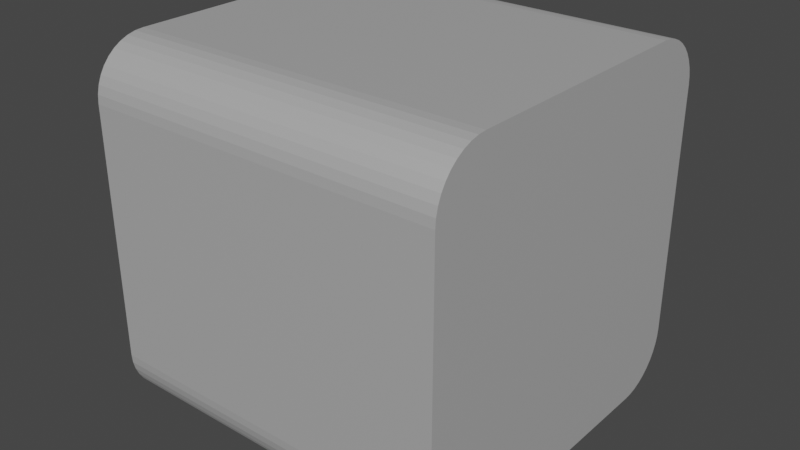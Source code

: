 # Source: road_basic.blend  (saved by Blender 2.81.16; exported with 4.5.12 LTS)
import bpy
from mathutils import Matrix  # noqa: F401  (used for matrix-valued properties, if any)

bpy.ops.wm.read_factory_settings(use_empty=True)
scene = bpy.context.scene
scene.name = 'Scene'

# ---- collections
col_collection = bpy.data.collections.new('Collection'); scene.collection.children.link(col_collection)

# ---- materials (node trees are filled in below, after node groups)
mat_material = bpy.data.materials.new('Material')
mat_material.alpha_threshold = 0.0
mat_material.use_transparent_shadow = False
mat_material.line_color = (0.0, 0.0, 0.0, 1.0)

# ---- material node trees
mat_material.use_nodes = True; mat_material.node_tree.nodes.clear()
_N = mat_material.node_tree.nodes; _L = mat_material.node_tree.links
n0 = _N.new('ShaderNodeOutputMaterial'); n0.name = 'Material Output'; n0.location = (300, 300)
n1 = _N.new('ShaderNodeBsdfPrincipled'); n1.name = 'Principled BSDF'; n1.location = (10, 300)
n1.distribution = 'GGX'
n1.subsurface_method = 'BURLEY'
n1.inputs[0].default_value = (1.0, 1.0, 1.0, 1.0)
n1.inputs[1].default_value = 0.6545
n1.inputs[2].default_value = 0.4
n1.inputs[3].default_value = 1.45
n1.inputs[27].default_value = (0.0, 0.0, 0.0, 1.0)
n1.inputs[28].default_value = 1.0
_L.new(n1.outputs[0], n0.inputs[0])
n0.is_active_output = True

# ---- world
world_world = bpy.data.worlds.new('World'); scene.world = world_world
world_world.use_nodes = True; world_world.node_tree.nodes.clear()
_N = world_world.node_tree.nodes; _L = world_world.node_tree.links
n0 = _N.new('ShaderNodeOutputWorld'); n0.name = 'World Output'; n0.location = (300, 300)
n1 = _N.new('ShaderNodeBackground'); n1.name = 'Background'; n1.location = (10, 300)
n1.inputs[0].default_value = (0.05088, 0.05088, 0.05088, 1.0)
_L.new(n1.outputs[0], n0.inputs[0])
n0.is_active_output = True
world_world.color = (0.05088, 0.05088, 0.05088)
world_world.use_sun_shadow = False
world_world.sun_shadow_jitter_overblur = 0.0

# ---- meshes
me_cube = bpy.data.meshes.new('Cube')
me_cube.from_pydata([(0.7, 1.0, 1.0), (1.0, 1.0, 0.7), (0.7469, 1.0, 0.9963), (0.7927, 1.0, 0.9853), (0.8362, 1.0, 0.9673), (0.8763, 1.0, 0.9427), (0.9121, 1.0, 0.9121), (0.9427, 1.0, 0.8763), (0.9673, 1.0, 0.8362), (0.9853, 1.0, 0.7927), (0.9963, 1.0, 0.7469), (1.0, 1.0, -0.7), (0.7, 1.0, -1.0), (0.9963, 1.0, -0.7469), (0.9853, 1.0, -0.7927), (0.9673, 1.0, -0.8362), (0.9427, 1.0, -0.8763), (0.9121, 1.0, -0.9121), (0.8763, 1.0, -0.9427), (0.8362, 1.0, -0.9673), (0.7927, 1.0, -0.9853), (0.7469, 1.0, -0.9963), (1.0, -1.0, 0.7), (0.7, -1.0, 1.0), (0.9963, -1.0, 0.7469), (0.9853, -1.0, 0.7927), (0.9673, -1.0, 0.8362), (0.9427, -1.0, 0.8763), (0.9121, -1.0, 0.9121), (0.8763, -1.0, 0.9427), (0.8362, -1.0, 0.9673), (0.7927, -1.0, 0.9853), (0.7469, -1.0, 0.9963), (0.7, -1.0, -1.0), (1.0, -1.0, -0.7), (0.7469, -1.0, -0.9963), (0.7927, -1.0, -0.9853), (0.8362, -1.0, -0.9673), (0.8763, -1.0, -0.9427), (0.9121, -1.0, -0.9121), (0.9427, -1.0, -0.8763), (0.9673, -1.0, -0.8362), (0.9853, -1.0, -0.7927), (0.9963, -1.0, -0.7469), (-1.0, 1.0, 0.7), (-0.7, 1.0, 1.0), (-0.9963, 1.0, 0.7469), (-0.9853, 1.0, 0.7927), (-0.9673, 1.0, 0.8362), (-0.9427, 1.0, 0.8763), (-0.9121, 1.0, 0.9121), (-0.8763, 1.0, 0.9427), (-0.8362, 1.0, 0.9673), (-0.7927, 1.0, 0.9853), (-0.7469, 1.0, 0.9963), (-0.7, 1.0, -1.0), (-1.0, 1.0, -0.7), (-0.7469, 1.0, -0.9963), (-0.7927, 1.0, -0.9853), (-0.8362, 1.0, -0.9673), (-0.8763, 1.0, -0.9427), (-0.9121, 1.0, -0.9121), (-0.9427, 1.0, -0.8763), (-0.9673, 1.0, -0.8362), (-0.9853, 1.0, -0.7927), (-0.9963, 1.0, -0.7469), (-0.7, -1.0, 1.0), (-1.0, -1.0, 0.7), (-0.7469, -1.0, 0.9963), (-0.7927, -1.0, 0.9853), (-0.8362, -1.0, 0.9673), (-0.8763, -1.0, 0.9427), (-0.9121, -1.0, 0.9121), (-0.9427, -1.0, 0.8763), (-0.9673, -1.0, 0.8362), (-0.9853, -1.0, 0.7927), (-0.9963, -1.0, 0.7469), (-1.0, -1.0, -0.7), (-0.7, -1.0, -1.0), (-0.9963, -1.0, -0.7469), (-0.9853, -1.0, -0.7927), (-0.9673, -1.0, -0.8362), (-0.9427, -1.0, -0.8763), (-0.9121, -1.0, -0.9121), (-0.8763, -1.0, -0.9427), (-0.8362, -1.0, -0.9673), (-0.7927, -1.0, -0.9853), (-0.7469, -1.0, -0.9963)], [], [(55, 12, 33, 78), (77, 67, 44, 56), (0, 45, 66, 23), (55, 78, 87, 57), (57, 87, 86, 58), (58, 86, 85, 59), (59, 85, 84, 60), (60, 84, 83, 61), (61, 83, 82, 62), (62, 82, 81, 63), (63, 81, 80, 64), (64, 80, 79, 65), (65, 79, 77, 56), (0, 23, 32, 2), (2, 32, 31, 3), (3, 31, 30, 4), (4, 30, 29, 5), (5, 29, 28, 6), (6, 28, 27, 7), (7, 27, 26, 8), (8, 26, 25, 9), (9, 25, 24, 10), (10, 24, 22, 1), (66, 45, 54, 68), (68, 54, 53, 69), (69, 53, 52, 70), (70, 52, 51, 71), (71, 51, 50, 72), (72, 50, 49, 73), (73, 49, 48, 74), (74, 48, 47, 75), (75, 47, 46, 76), (76, 46, 44, 67), (33, 12, 21, 35), (35, 21, 20, 36), (36, 20, 19, 37), (37, 19, 18, 38), (38, 18, 17, 39), (39, 17, 16, 40), (40, 16, 15, 41), (41, 15, 14, 42), (42, 14, 13, 43), (43, 13, 11, 34), (11, 1, 22, 34), (57, 58, 59, 60, 61, 62, 63, 64, 65, 56, 44, 46, 47, 48, 49, 50, 51, 52, 53, 54, 45, 0, 2, 3, 4, 5, 6, 7, 8, 9, 10, 1, 11, 13, 14, 15, 16, 17, 18, 19, 20, 21, 12, 55), (78, 33, 35, 36, 37, 38, 39, 40, 41, 42, 43, 34, 22, 24, 25, 26, 27, 28, 29, 30, 31, 32, 23, 66, 68, 69, 70, 71, 72, 73, 74, 75, 76, 67, 77, 79, 80, 81, 82, 83, 84, 85, 86, 87)])
_uv = me_cube.uv_layers.new(name='UVMap')
_uv.uv.foreach_set('vector', [0.1625, 0.5, 0.3375, 0.5, 0.3375, 0.75, 0.1625, 0.75, 0.4125, 0.0, 0.5875, 0.0, 0.5875, 0.25, 0.4125, 0.25, 0.6625, 0.5, 0.8375, 0.5, 0.8375, 0.75, 0.6625, 0.75, 0.1625, 0.5, 0.1625, 0.75, 0.1566, 0.75, 0.1566, 0.5, 0.1566, 0.5, 0.1566, 0.75, 0.1509, 0.75, 0.1509, 0.5, 0.1509, 0.5, 0.1509, 0.75, 0.1455, 0.75, 0.1455, 0.5, 0.1455, 0.5, 0.1455, 0.75, 0.1405, 0.75, 0.1405, 0.5, 0.1405, 0.5, 0.1405, 0.75, 0.125, 0.75, 0.125, 0.5, 0.375, 0.25, 0.375, 0.0, 0.3905, 0.0, 0.3905, 0.25, 0.3905, 0.25, 0.3905, 0.0, 0.3955, 0.0, 0.3955, 0.25, 0.3955, 0.25, 0.3955, 0.0, 0.4009, 0.0, 0.4009, 0.25, 0.4009, 0.25, 0.4009, 0.0, 0.4066, 0.0, 0.4066, 0.25, 0.4066, 0.25, 0.4066, 0.0, 0.4125, 0.0, 0.4125, 0.25, 0.6625, 0.5, 0.6625, 0.75, 0.6566, 0.75, 0.6566, 0.5, 0.6566, 0.5, 0.6566, 0.75, 0.6509, 0.75, 0.6509, 0.5, 0.6509, 0.5, 0.6509, 0.75, 0.6455, 0.75, 0.6455, 0.5, 0.6455, 0.5, 0.6455, 0.75, 0.6405, 0.75, 0.6405, 0.5, 0.6405, 0.5, 0.6405, 0.75, 0.625, 0.75, 0.625, 0.5, 0.625, 0.5, 0.625, 0.75, 0.6095, 0.75, 0.6095, 0.5, 0.6095, 0.5, 0.6095, 0.75, 0.6045, 0.75, 0.6045, 0.5, 0.6045, 0.5, 0.6045, 0.75, 0.5991, 0.75, 0.5991, 0.5, 0.5991, 0.5, 0.5991, 0.75, 0.5934, 0.75, 0.5934, 0.5, 0.5934, 0.5, 0.5934, 0.75, 0.5875, 0.75, 0.5875, 0.5, 0.8375, 0.75, 0.8375, 0.5, 0.8434, 0.5, 0.8434, 0.75, 0.8434, 0.75, 0.8434, 0.5, 0.8491, 0.5, 0.8491, 0.75, 0.8491, 0.75, 0.8491, 0.5, 0.8545, 0.5, 0.8545, 0.75, 0.8545, 0.75, 0.8545, 0.5, 0.8595, 0.5, 0.8595, 0.75, 0.8595, 0.75, 0.8595, 0.5, 0.875, 0.5, 0.875, 0.75, 0.625, 0.0, 0.625, 0.25, 0.6095, 0.25, 0.6095, 0.0, 0.6095, 0.0, 0.6095, 0.25, 0.6045, 0.25, 0.6045, 0.0, 0.6045, 0.0, 0.6045, 0.25, 0.5991, 0.25, 0.5991, 0.0, 0.5991, 0.0, 0.5991, 0.25, 0.5934, 0.25, 0.5934, 0.0, 0.5934, 0.0, 0.5934, 0.25, 0.5875, 0.25, 0.5875, 0.0, 0.3375, 0.75, 0.3375, 0.5, 0.3434, 0.5, 0.3434, 0.75, 0.3434, 0.75, 0.3434, 0.5, 0.3491, 0.5, 0.3491, 0.75, 0.3491, 0.75, 0.3491, 0.5, 0.3545, 0.5, 0.3545, 0.75, 0.3545, 0.75, 0.3545, 0.5, 0.3595, 0.5, 0.3595, 0.75, 0.3595, 0.75, 0.3595, 0.5, 0.375, 0.5, 0.375, 0.75, 0.375, 0.75, 0.375, 0.5, 0.3905, 0.5, 0.3905, 0.75, 0.3905, 0.75, 0.3905, 0.5, 0.3955, 0.5, 0.3955, 0.75, 0.3955, 0.75, 0.3955, 0.5, 0.4009, 0.5, 0.4009, 0.75, 0.4009, 0.75, 0.4009, 0.5, 0.4066, 0.5, 0.4066, 0.75, 0.4066, 0.75, 0.4066, 0.5, 0.4125, 0.5, 0.4125, 0.75, 0.4125, 0.5, 0.5875, 0.5, 0.5875, 0.75, 0.4125, 0.75, 0.1566, 0.5, 0.1509, 0.5, 0.1455, 0.5, 0.1405, 0.5, 0.125, 0.5, 0.3905, 0.25, 0.3955, 0.25, 0.4009, 0.25, 0.4066, 0.25, 0.4125, 0.25, 0.5875, 0.25, 0.5934, 0.25, 0.5991, 0.25, 0.6045, 0.25, 0.6095, 0.25, 0.625, 0.25, 0.8595, 0.5, 0.8545, 0.5, 0.8491, 0.5, 0.8434, 0.5, 0.8375, 0.5, 0.6625, 0.5, 0.6566, 0.5, 0.6509, 0.5, 0.6455, 0.5, 0.6405, 0.5, 0.625, 0.5, 0.6095, 0.5, 0.6045, 0.5, 0.5991, 0.5, 0.5934, 0.5, 0.5875, 0.5, 0.4125, 0.5, 0.4066, 0.5, 0.4009, 0.5, 0.3955, 0.5, 0.3905, 0.5, 0.375, 0.5, 0.3595, 0.5, 0.3545, 0.5, 0.3491, 0.5, 0.3434, 0.5, 0.3375, 0.5, 0.1625, 0.5, 0.1625, 0.75, 0.3375, 0.75, 0.3434, 0.75, 0.3491, 0.75, 0.3545, 0.75, 0.3595, 0.75, 0.375, 0.75, 0.3905, 0.75, 0.3955, 0.75, 0.4009, 0.75, 0.4066, 0.75, 0.4125, 0.75, 0.5875, 0.75, 0.5934, 0.75, 0.5991, 0.75, 0.6045, 0.75, 0.6095, 0.75, 0.625, 0.75, 0.6405, 0.75, 0.6455, 0.75, 0.6509, 0.75, 0.6566, 0.75, 0.6625, 0.75, 0.8375, 0.75, 0.8434, 0.75, 0.8491, 0.75, 0.8545, 0.75, 0.8595, 0.75, 0.875, 0.75, 0.6095, 0.0, 0.6045, 0.0, 0.5991, 0.0, 0.5934, 0.0, 0.5875, 0.0, 0.4125, 0.0, 0.4066, 0.0, 0.4009, 0.0, 0.3955, 0.0, 0.3905, 0.0, 0.375, 0.0, 0.1405, 0.75, 0.1455, 0.75, 0.1509, 0.75, 0.1566, 0.75])
me_cube.materials.append(mat_material)
me_cube.use_remesh_preserve_volume = False
me_cube.use_remesh_preserve_attributes = False
me_cube.use_mirror_vertex_groups = False
me_cube.update()

# ---- objects
ob_cube = bpy.data.objects.new('Cube', me_cube)

# ---- transforms, parenting, visibility, modifiers, constraints
ob_cube.location = (0.0, 0.0, 0.0)
ob_cube.rotation_euler = (0.0, -0.0, 1.571)
ob_cube.lock_rotations_4d = False
ob_cube.empty_display_type = 'ARROWS'
ob_cube.lineart.crease_threshold = 0.0

# ---- collection membership
col_collection.objects.link(ob_cube)

# ---- scene / render settings (as saved in the file)
scene.frame_start = 1; scene.frame_end = 250; scene.frame_set(1)
scene.render.engine = 'BLENDER_EEVEE_NEXT'
scene.cycles.use_denoising = False
scene.cycles.samples = 128
scene.cycles.sampling_pattern = 'TABULATED_SOBOL'
scene.cycles.use_adaptive_sampling = False
scene.cycles.use_light_tree = False
scene.view_settings.view_transform = 'Filmic'
bpy.context.view_layer.update()

# ---- added for rendering (the .blend has no active camera and no usable light): camera, sun
cam_auto = bpy.data.cameras.new('AutoCamera')
cam_auto.lens = 50.0
cam_auto.sensor_width = 36.0
cam_auto.clip_end = 1000.0
ob_auto_camera = bpy.data.objects.new('AutoCamera', cam_auto)
scene.collection.objects.link(ob_auto_camera)
ob_auto_camera.location = (3.20507, -3.84609, 2.56406)
ob_auto_camera.rotation_euler = (1.09748, -7.21219e-08, 0.694738)
scene.camera = ob_auto_camera
light_auto_sun = bpy.data.lights.new('AutoSun', 'SUN')
light_auto_sun.energy = 3.0
light_auto_sun.angle = 0.0523599
ob_auto_sun = bpy.data.objects.new('AutoSun', light_auto_sun)
scene.collection.objects.link(ob_auto_sun)
ob_auto_sun.rotation_euler = (0.872665, 0.174533, 0.523599)
bpy.context.view_layer.update()
